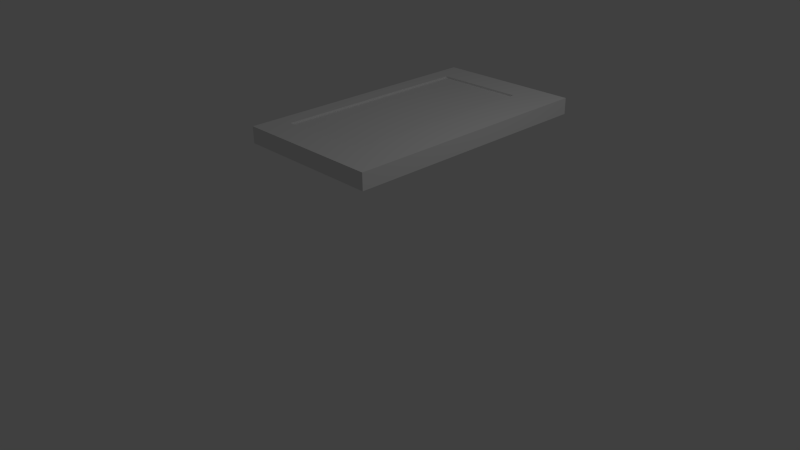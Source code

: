 # Source: cassette_tape.blend  (saved by Blender 2.76.0; exported with 4.5.12 LTS)
import bpy
from mathutils import Matrix  # noqa: F401  (used for matrix-valued properties, if any)

bpy.ops.wm.read_factory_settings(use_empty=True)
scene = bpy.context.scene
scene.name = 'Scene'

# ---- collections
col_collection_1 = bpy.data.collections.new('Collection 1'); scene.collection.children.link(col_collection_1)

# ---- materials (node trees are filled in below, after node groups)
mat_material = bpy.data.materials.new('Material')
mat_material.alpha_threshold = 0.0
mat_material.use_transparent_shadow = False
mat_material.roughness = 0.5
mat_material.line_color = (0.0, 0.0, 0.0, 1.0)

# ---- material node trees

# ---- world
world_world = bpy.data.worlds.new('World'); scene.world = world_world
world_world.color = (0.05088, 0.05088, 0.05088)
world_world.use_sun_shadow = False
world_world.sun_shadow_jitter_overblur = 0.0
world_world.cycles.sampling_method = 'MANUAL'
world_world.cycles.sample_map_resolution = 256

# ---- cameras
cam_camera = bpy.data.cameras.new('Camera')
cam_camera.clip_end = 100.0
cam_camera.lens = 35.0
cam_camera.sensor_width = 32.0
cam_camera.sensor_height = 18.0
cam_camera.ortho_scale = 7.314
cam_camera.dof.focus_distance = 0.0
cam_camera.dof.aperture_fstop = 128.0

# ---- lights
light_lamp = bpy.data.lights.new('Lamp', 'POINT')
light_lamp.transmission_factor = 0.0
light_lamp.cutoff_distance = 30.0
light_lamp.energy = 100.0
light_lamp.shadow_buffer_clip_start = 1.001
light_lamp.shadow_soft_size = 0.1
light_lamp.shadow_maximum_resolution = 0.006
light_lamp.use_absolute_resolution = True
light_lamp.cycles.use_multiple_importance_sampling = False

# ---- meshes
me_cube = bpy.data.meshes.new('Cube')
me_cube.from_pydata([(1.0, 2.503, -1.0), (1.0, -1.0, -1.0), (-1.0, -1.0, -1.0), (-1.0, 2.503, -1.0), (0.4466, 2.111, -0.7826), (0.4466, -0.6078, -0.7826), (-0.769, -0.6078, -0.7826), (-0.769, 2.111, -0.7826), (1.0, 2.503, -0.7826), (1.0, -1.0, -0.7826), (-1.0, 2.503, -0.7826), (-1.0, -1.0, -0.7826), (0.4466, 2.111, -0.8092), (0.4466, -0.6078, -0.8092), (-0.769, 2.111, -0.8092), (-0.769, -0.6078, -0.8092)], [], [(0, 1, 2, 3), (6, 5, 13, 15), (0, 8, 9, 1), (1, 9, 11, 2), (2, 11, 10, 3), (8, 0, 3, 10), (4, 5, 9, 8), (7, 4, 8, 10), (5, 6, 11, 9), (6, 7, 10, 11), (12, 14, 15, 13), (5, 4, 12, 13), (7, 6, 15, 14), (4, 7, 14, 12)])
me_cube.materials.append(mat_material)
me_cube.use_remesh_preserve_volume = False
me_cube.use_remesh_preserve_attributes = False
me_cube.use_mirror_vertex_groups = False
me_cube.update()

# ---- objects
ob_cube = bpy.data.objects.new('Cube', me_cube)
ob_lamp = bpy.data.objects.new('Lamp', light_lamp)
ob_camera = bpy.data.objects.new('Camera', cam_camera)

# ---- transforms, parenting, visibility, modifiers, constraints
ob_cube.location = (0.0, 0.0, 2.521)
ob_cube.lock_rotations_4d = False
ob_cube.empty_display_type = 'ARROWS'
ob_cube.lineart.crease_threshold = 0.0
ob_lamp.location = (4.076, 1.005, 5.904)
ob_lamp.rotation_euler = (0.6503, 0.05522, 1.866)
ob_lamp.lock_rotations_4d = False
ob_lamp.empty_display_type = 'ARROWS'
ob_lamp.color = (0.0, 0.0, 0.0, 0.0)
ob_lamp.lineart.crease_threshold = 0.0
ob_camera.location = (7.481, -6.508, 5.344)
ob_camera.rotation_euler = (1.109, 0.01082, 0.8149)
ob_camera.lock_rotations_4d = False
ob_camera.empty_display_type = 'ARROWS'
ob_camera.color = (0.0, 0.0, 0.0, 0.0)
ob_camera.display_type = 'WIRE'
ob_camera.lineart.crease_threshold = 0.0

# ---- collection membership
col_collection_1.objects.link(ob_cube)
col_collection_1.objects.link(ob_lamp)
col_collection_1.objects.link(ob_camera)

# ---- scene / render settings (as saved in the file)
scene.camera = ob_camera
scene.frame_start = 1; scene.frame_end = 250; scene.frame_set(1)
scene.render.engine = 'BLENDER_EEVEE_NEXT'
scene.render.resolution_percentage = 50
scene.render.dither_intensity = 0.0
scene.cycles.use_denoising = False
scene.cycles.samples = 10
scene.cycles.sampling_pattern = 'TABULATED_SOBOL'
scene.cycles.light_sampling_threshold = 0.0
scene.cycles.use_adaptive_sampling = False
scene.cycles.use_light_tree = False
scene.cycles.blur_glossy = 0.0
scene.cycles.pixel_filter_type = 'GAUSSIAN'
scene.cycles.sample_clamp_indirect = 0.0
scene.view_settings.view_transform = 'Standard'
bpy.context.view_layer.update()
